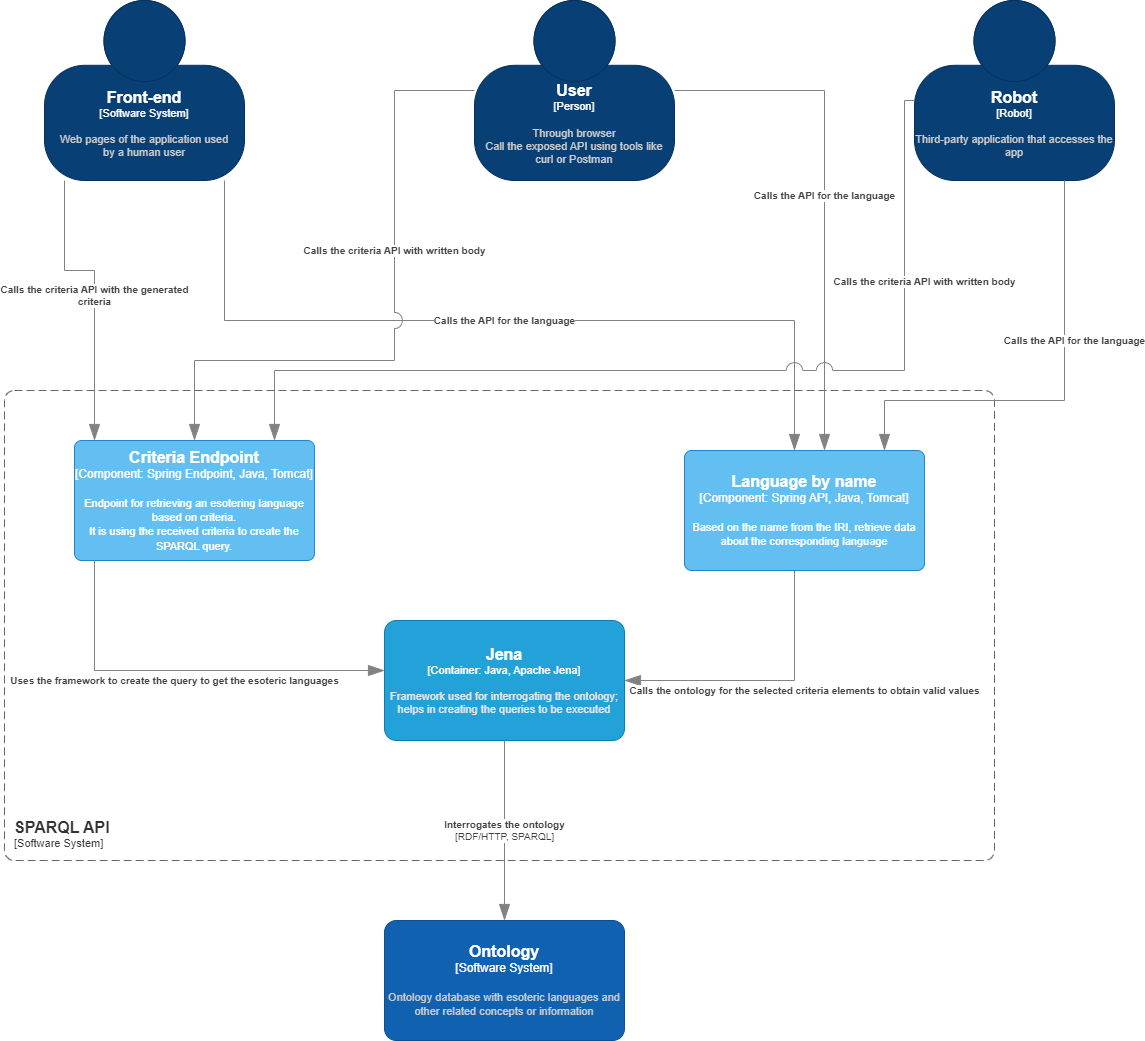

The diagram above was exported from draw.io. Its source (the exported page's mxGraphModel, read from the mxfile embedded in the PNG):
<mxGraphModel dx="409" dy="1762" grid="1" gridSize="10" guides="1" tooltips="1" connect="1" arrows="1" fold="1" page="1" pageScale="1" pageWidth="850" pageHeight="1100" math="0" shadow="0">
  <root>
    <mxCell id="0" />
    <mxCell id="1" parent="0" />
    <object placeholders="1" c4Name="SPARQL API" c4Type="ContainerScopeBoundary" c4Application="Software System" label="&lt;font style=&quot;font-size: 16px&quot;&gt;&lt;b&gt;&lt;div style=&quot;text-align: left&quot;&gt;%c4Name%&lt;/div&gt;&lt;/b&gt;&lt;/font&gt;&lt;div style=&quot;text-align: left&quot;&gt;[%c4Application%]&lt;/div&gt;" id="lDNVN34O5vdIldXxgbTi-23">
      <mxCell style="rounded=1;fontSize=11;whiteSpace=wrap;html=1;dashed=1;arcSize=20;fillColor=none;strokeColor=#666666;fontColor=#333333;labelBackgroundColor=none;align=left;verticalAlign=bottom;labelBorderColor=none;spacingTop=0;spacing=10;dashPattern=8 4;metaEdit=1;rotatable=0;perimeter=rectanglePerimeter;noLabel=0;labelPadding=0;allowArrows=0;connectable=0;expand=0;recursiveResize=0;editable=1;pointerEvents=0;absoluteArcSize=1;points=[[0.25,0,0],[0.5,0,0],[0.75,0,0],[1,0.25,0],[1,0.5,0],[1,0.75,0],[0.75,1,0],[0.5,1,0],[0.25,1,0],[0,0.75,0],[0,0.5,0],[0,0.25,0]];" parent="1" vertex="1">
        <mxGeometry x="920" y="220" width="990" height="470" as="geometry" />
      </mxCell>
    </object>
    <object placeholders="1" c4Name="Ontology" c4Type="Software System" c4Description="Ontology database with esoteric languages and other related concepts or information" label="&lt;font style=&quot;font-size: 16px&quot;&gt;&lt;b&gt;%c4Name%&lt;/b&gt;&lt;/font&gt;&lt;div&gt;[%c4Type%]&lt;/div&gt;&lt;br&gt;&lt;div&gt;&lt;font style=&quot;font-size: 11px&quot;&gt;&lt;font color=&quot;#cccccc&quot;&gt;%c4Description%&lt;/font&gt;&lt;/div&gt;" id="lDNVN34O5vdIldXxgbTi-25">
      <mxCell style="rounded=1;whiteSpace=wrap;html=1;labelBackgroundColor=none;fillColor=#1061B0;fontColor=#ffffff;align=center;arcSize=10;strokeColor=#0D5091;metaEdit=1;resizable=0;points=[[0.25,0,0],[0.5,0,0],[0.75,0,0],[1,0.25,0],[1,0.5,0],[1,0.75,0],[0.75,1,0],[0.5,1,0],[0.25,1,0],[0,0.75,0],[0,0.5,0],[0,0.25,0]];" parent="1" vertex="1">
        <mxGeometry x="1300" y="750" width="240" height="120" as="geometry" />
      </mxCell>
    </object>
    <object placeholders="1" c4Name="Jena" c4Type="Container" c4Technology="Java, Apache Jena" c4Description="Framework used for interrogating the ontology; helps in creating the queries to be executed" label="&lt;font style=&quot;font-size: 16px&quot;&gt;&lt;b&gt;%c4Name%&lt;/b&gt;&lt;/font&gt;&lt;div&gt;[%c4Type%: %c4Technology%]&lt;/div&gt;&lt;br&gt;&lt;div&gt;&lt;font style=&quot;font-size: 11px&quot;&gt;&lt;font color=&quot;#E6E6E6&quot;&gt;%c4Description%&lt;/font&gt;&lt;/div&gt;" id="lDNVN34O5vdIldXxgbTi-26">
      <mxCell style="rounded=1;whiteSpace=wrap;html=1;fontSize=11;labelBackgroundColor=none;fillColor=#23A2D9;fontColor=#ffffff;align=center;arcSize=10;strokeColor=#0E7DAD;metaEdit=1;resizable=0;points=[[0.25,0,0],[0.5,0,0],[0.75,0,0],[1,0.25,0],[1,0.5,0],[1,0.75,0],[0.75,1,0],[0.5,1,0],[0.25,1,0],[0,0.75,0],[0,0.5,0],[0,0.25,0]];" parent="1" vertex="1">
        <mxGeometry x="1300" y="450" width="240" height="120" as="geometry" />
      </mxCell>
    </object>
    <object placeholders="1" c4Type="Relationship" c4Technology="RDF/HTTP, SPARQL" c4Description="Interrogates the ontology" label="&lt;div style=&quot;text-align: left&quot;&gt;&lt;div style=&quot;text-align: center&quot;&gt;&lt;b&gt;%c4Description%&lt;/b&gt;&lt;/div&gt;&lt;div style=&quot;text-align: center&quot;&gt;[%c4Technology%]&lt;/div&gt;&lt;/div&gt;" id="lDNVN34O5vdIldXxgbTi-28">
      <mxCell style="endArrow=blockThin;html=1;fontSize=10;fontColor=#404040;strokeWidth=1;endFill=1;strokeColor=#828282;elbow=vertical;metaEdit=1;endSize=14;startSize=14;jumpStyle=arc;jumpSize=16;rounded=0;edgeStyle=orthogonalEdgeStyle;" parent="1" source="lDNVN34O5vdIldXxgbTi-26" target="lDNVN34O5vdIldXxgbTi-25" edge="1">
        <mxGeometry width="240" relative="1" as="geometry">
          <mxPoint x="1079" y="800" as="sourcePoint" />
          <mxPoint x="1079" y="1000" as="targetPoint" />
        </mxGeometry>
      </mxCell>
    </object>
    <object placeholders="1" c4Name="Criteria Endpoint" c4Type="Component" c4Technology="Spring Endpoint, Java, Tomcat" c4Description="Endpoint for retrieving an esotering language based on criteria.&#10;It is using the received criteria to create the SPARQL query." label="&lt;font style=&quot;font-size: 16px&quot;&gt;&lt;b&gt;%c4Name%&lt;/b&gt;&lt;/font&gt;&lt;div&gt;[%c4Type%: %c4Technology%]&lt;/div&gt;&lt;br&gt;&lt;div&gt;&lt;font style=&quot;font-size: 11px&quot;&gt;%c4Description%&lt;/font&gt;&lt;/div&gt;" id="lDNVN34O5vdIldXxgbTi-29">
      <mxCell style="rounded=1;whiteSpace=wrap;html=1;labelBackgroundColor=none;fillColor=#63BEF2;fontColor=#ffffff;align=center;arcSize=6;strokeColor=#2086C9;metaEdit=1;resizable=0;points=[[0.25,0,0],[0.5,0,0],[0.75,0,0],[1,0.25,0],[1,0.5,0],[1,0.75,0],[0.75,1,0],[0.5,1,0],[0.25,1,0],[0,0.75,0],[0,0.5,0],[0,0.25,0]];" parent="1" vertex="1">
        <mxGeometry x="990" y="270" width="240" height="120" as="geometry" />
      </mxCell>
    </object>
    <object placeholders="1" c4Name="Language by name" c4Type="Component" c4Technology="Spring API, Java, Tomcat" c4Description="Based on the name from the IRI, retrieve data about the corresponding language" label="&lt;font style=&quot;font-size: 16px&quot;&gt;&lt;b&gt;%c4Name%&lt;/b&gt;&lt;/font&gt;&lt;div&gt;[%c4Type%: %c4Technology%]&lt;/div&gt;&lt;br&gt;&lt;div&gt;&lt;font style=&quot;font-size: 11px&quot;&gt;%c4Description%&lt;/font&gt;&lt;/div&gt;" id="lDNVN34O5vdIldXxgbTi-30">
      <mxCell style="rounded=1;whiteSpace=wrap;html=1;labelBackgroundColor=none;fillColor=#63BEF2;fontColor=#ffffff;align=center;arcSize=6;strokeColor=#2086C9;metaEdit=1;resizable=0;points=[[0.25,0,0],[0.5,0,0],[0.75,0,0],[1,0.25,0],[1,0.5,0],[1,0.75,0],[0.75,1,0],[0.5,1,0],[0.25,1,0],[0,0.75,0],[0,0.5,0],[0,0.25,0]];" parent="1" vertex="1">
        <mxGeometry x="1600" y="280" width="240" height="120" as="geometry" />
      </mxCell>
    </object>
    <object placeholders="1" c4Type="Relationship" c4Description="Calls the ontology for the selected criteria elements to obtain valid values" label="&lt;div style=&quot;text-align: left&quot;&gt;&lt;div style=&quot;text-align: center&quot;&gt;&lt;b&gt;%c4Description%&lt;/b&gt;&lt;/div&gt;" id="lDNVN34O5vdIldXxgbTi-33">
      <mxCell style="endArrow=blockThin;html=1;fontSize=10;fontColor=#404040;strokeWidth=1;endFill=1;strokeColor=#828282;elbow=vertical;metaEdit=1;endSize=14;startSize=14;jumpStyle=arc;jumpSize=16;rounded=0;edgeStyle=orthogonalEdgeStyle;" parent="1" source="lDNVN34O5vdIldXxgbTi-30" target="lDNVN34O5vdIldXxgbTi-26" edge="1">
        <mxGeometry x="-0.2143" y="14" width="240" relative="1" as="geometry">
          <mxPoint x="1850" y="550" as="sourcePoint" />
          <mxPoint x="1480" y="550" as="targetPoint" />
          <Array as="points">
            <mxPoint x="1710" y="510" />
          </Array>
          <mxPoint x="10" y="-4" as="offset" />
        </mxGeometry>
      </mxCell>
    </object>
    <object placeholders="1" c4Type="Relationship" c4Description="Uses the framework to create the query to get the esoteric languages" label="&lt;div style=&quot;text-align: left&quot;&gt;&lt;div style=&quot;text-align: center&quot;&gt;&lt;b&gt;%c4Description%&lt;/b&gt;&lt;/div&gt;" id="lDNVN34O5vdIldXxgbTi-35">
      <mxCell style="endArrow=blockThin;html=1;fontSize=10;fontColor=#404040;strokeWidth=1;endFill=1;strokeColor=#828282;elbow=vertical;metaEdit=1;endSize=14;startSize=14;jumpStyle=arc;jumpSize=16;rounded=0;edgeStyle=orthogonalEdgeStyle;" parent="1" source="lDNVN34O5vdIldXxgbTi-29" target="lDNVN34O5vdIldXxgbTi-26" edge="1">
        <mxGeometry x="-0.05" y="-10" width="240" relative="1" as="geometry">
          <mxPoint x="1610" y="350" as="sourcePoint" />
          <mxPoint x="1240" y="350" as="targetPoint" />
          <Array as="points">
            <mxPoint x="1010" y="500" />
          </Array>
          <mxPoint as="offset" />
        </mxGeometry>
      </mxCell>
    </object>
    <object placeholders="1" c4Name="Robot" c4Type="Robot" c4Description="Third-party application that accesses the app" label="&lt;font style=&quot;font-size: 16px&quot;&gt;&lt;b&gt;%c4Name%&lt;/b&gt;&lt;/font&gt;&lt;div&gt;[%c4Type%]&lt;/div&gt;&lt;br&gt;&lt;div&gt;&lt;font style=&quot;font-size: 11px&quot;&gt;&lt;font color=&quot;#cccccc&quot;&gt;%c4Description%&lt;/font&gt;&lt;/div&gt;" id="lDNVN34O5vdIldXxgbTi-37">
      <mxCell style="html=1;fontSize=11;dashed=0;whiteSpace=wrap;fillColor=#083F75;strokeColor=#06315C;fontColor=#ffffff;shape=mxgraph.c4.person2;align=center;metaEdit=1;points=[[0.5,0,0],[1,0.5,0],[1,0.75,0],[0.75,1,0],[0.5,1,0],[0.25,1,0],[0,0.75,0],[0,0.5,0]];resizable=0;" parent="1" vertex="1">
        <mxGeometry x="1830" y="-170" width="200" height="180" as="geometry" />
      </mxCell>
    </object>
    <object placeholders="1" c4Name="Front-end" c4Type="Software System" c4Description="Web pages of the application used &#10;by a human user" label="&lt;font style=&quot;font-size: 16px&quot;&gt;&lt;b&gt;%c4Name%&lt;/b&gt;&lt;/font&gt;&lt;div&gt;[%c4Type%]&lt;/div&gt;&lt;br&gt;&lt;div&gt;&lt;font style=&quot;font-size: 11px&quot;&gt;&lt;font color=&quot;#cccccc&quot;&gt;%c4Description%&lt;/font&gt;&lt;/div&gt;" id="lDNVN34O5vdIldXxgbTi-38">
      <mxCell style="html=1;fontSize=11;dashed=0;whiteSpace=wrap;fillColor=#083F75;strokeColor=#06315C;fontColor=#ffffff;shape=mxgraph.c4.person2;align=center;metaEdit=1;points=[[0.5,0,0],[1,0.5,0],[1,0.75,0],[0.75,1,0],[0.5,1,0],[0.25,1,0],[0,0.75,0],[0,0.5,0]];resizable=0;" parent="1" vertex="1">
        <mxGeometry x="960" y="-170" width="200" height="180" as="geometry" />
      </mxCell>
    </object>
    <object placeholders="1" c4Name="User" c4Type="Person" c4Description="Through browser&#10;Call the exposed API using tools like curl or Postman" label="&lt;font style=&quot;font-size: 16px&quot;&gt;&lt;b&gt;%c4Name%&lt;/b&gt;&lt;/font&gt;&lt;div&gt;[%c4Type%]&lt;/div&gt;&lt;br&gt;&lt;div&gt;&lt;font style=&quot;font-size: 11px&quot;&gt;&lt;font color=&quot;#cccccc&quot;&gt;%c4Description%&lt;/font&gt;&lt;/div&gt;" id="lDNVN34O5vdIldXxgbTi-40">
      <mxCell style="html=1;fontSize=11;dashed=0;whiteSpace=wrap;fillColor=#083F75;strokeColor=#06315C;fontColor=#ffffff;shape=mxgraph.c4.person2;align=center;metaEdit=1;points=[[0.5,0,0],[1,0.5,0],[1,0.75,0],[0.75,1,0],[0.5,1,0],[0.25,1,0],[0,0.75,0],[0,0.5,0]];resizable=0;" parent="1" vertex="1">
        <mxGeometry x="1390" y="-170" width="200" height="180" as="geometry" />
      </mxCell>
    </object>
    <object placeholders="1" c4Type="Relationship" c4Description="Calls the API for the language" label="&lt;div style=&quot;text-align: left&quot;&gt;&lt;div style=&quot;text-align: center&quot;&gt;&lt;b&gt;%c4Description%&lt;/b&gt;&lt;/div&gt;" id="lDNVN34O5vdIldXxgbTi-41">
      <mxCell style="endArrow=blockThin;html=1;fontSize=10;fontColor=#404040;strokeWidth=1;endFill=1;strokeColor=#828282;elbow=vertical;metaEdit=1;endSize=14;startSize=14;jumpStyle=arc;jumpSize=16;rounded=0;edgeStyle=orthogonalEdgeStyle;" parent="1" source="lDNVN34O5vdIldXxgbTi-38" target="lDNVN34O5vdIldXxgbTi-30" edge="1">
        <mxGeometry width="240" relative="1" as="geometry">
          <mxPoint x="1600" y="340" as="sourcePoint" />
          <mxPoint x="1230" y="340" as="targetPoint" />
          <Array as="points">
            <mxPoint x="1140" y="150" />
            <mxPoint x="1710" y="150" />
          </Array>
        </mxGeometry>
      </mxCell>
    </object>
    <object placeholders="1" c4Type="Relationship" c4Description="Calls the criteria API with the generated&#10;criteria" label="&lt;div style=&quot;text-align: left&quot;&gt;&lt;div style=&quot;text-align: center&quot;&gt;&lt;b&gt;%c4Description%&lt;/b&gt;&lt;/div&gt;" id="lDNVN34O5vdIldXxgbTi-42">
      <mxCell style="endArrow=blockThin;html=1;fontSize=10;fontColor=#404040;strokeWidth=1;endFill=1;strokeColor=#828282;elbow=vertical;metaEdit=1;endSize=14;startSize=14;jumpStyle=arc;jumpSize=16;rounded=0;edgeStyle=orthogonalEdgeStyle;" parent="1" source="lDNVN34O5vdIldXxgbTi-38" target="lDNVN34O5vdIldXxgbTi-29" edge="1">
        <mxGeometry width="240" relative="1" as="geometry">
          <mxPoint x="1070" y="20" as="sourcePoint" />
          <mxPoint x="1110" y="280" as="targetPoint" />
          <Array as="points">
            <mxPoint x="980" y="100" />
            <mxPoint x="1010" y="100" />
          </Array>
        </mxGeometry>
      </mxCell>
    </object>
    <object placeholders="1" c4Type="Relationship" c4Description="Calls the API for the language" label="&lt;div style=&quot;text-align: left&quot;&gt;&lt;div style=&quot;text-align: center&quot;&gt;&lt;b&gt;%c4Description%&lt;/b&gt;&lt;/div&gt;" id="lDNVN34O5vdIldXxgbTi-44">
      <mxCell style="endArrow=blockThin;html=1;fontSize=10;fontColor=#404040;strokeWidth=1;endFill=1;strokeColor=#828282;elbow=vertical;metaEdit=1;endSize=14;startSize=14;jumpStyle=arc;jumpSize=16;rounded=0;edgeStyle=orthogonalEdgeStyle;" parent="1" source="lDNVN34O5vdIldXxgbTi-40" target="lDNVN34O5vdIldXxgbTi-30" edge="1">
        <mxGeometry width="240" relative="1" as="geometry">
          <mxPoint x="1070" y="20" as="sourcePoint" />
          <mxPoint x="1720" y="280" as="targetPoint" />
          <Array as="points">
            <mxPoint x="1740" y="-80" />
          </Array>
        </mxGeometry>
      </mxCell>
    </object>
    <object placeholders="1" c4Type="Relationship" c4Description="Calls the criteria API with written body" label="&lt;div style=&quot;text-align: left&quot;&gt;&lt;div style=&quot;text-align: center&quot;&gt;&lt;b&gt;%c4Description%&lt;/b&gt;&lt;/div&gt;" id="lDNVN34O5vdIldXxgbTi-45">
      <mxCell style="endArrow=blockThin;html=1;fontSize=10;fontColor=#404040;strokeWidth=1;endFill=1;strokeColor=#828282;elbow=vertical;metaEdit=1;endSize=14;startSize=14;jumpStyle=arc;jumpSize=16;rounded=0;edgeStyle=orthogonalEdgeStyle;" parent="1" source="lDNVN34O5vdIldXxgbTi-40" target="lDNVN34O5vdIldXxgbTi-29" edge="1">
        <mxGeometry x="-0.2382" width="240" relative="1" as="geometry">
          <mxPoint x="990" y="20" as="sourcePoint" />
          <mxPoint x="1020" y="280" as="targetPoint" />
          <Array as="points">
            <mxPoint x="1310" y="-80" />
            <mxPoint x="1310" y="190" />
            <mxPoint x="1110" y="190" />
          </Array>
          <mxPoint as="offset" />
        </mxGeometry>
      </mxCell>
    </object>
    <object placeholders="1" c4Type="Relationship" c4Description="Calls the criteria API with written body" label="&lt;div style=&quot;text-align: left&quot;&gt;&lt;div style=&quot;text-align: center&quot;&gt;&lt;b&gt;%c4Description%&lt;/b&gt;&lt;/div&gt;" id="lDNVN34O5vdIldXxgbTi-46">
      <mxCell style="endArrow=blockThin;html=1;fontSize=10;fontColor=#404040;strokeWidth=1;endFill=1;strokeColor=#828282;elbow=vertical;metaEdit=1;endSize=14;startSize=14;jumpStyle=arc;jumpSize=16;rounded=0;edgeStyle=orthogonalEdgeStyle;" parent="1" source="lDNVN34O5vdIldXxgbTi-37" target="lDNVN34O5vdIldXxgbTi-29" edge="1">
        <mxGeometry x="-0.6123" y="20" width="240" relative="1" as="geometry">
          <mxPoint x="1400" y="-70" as="sourcePoint" />
          <mxPoint x="1120" y="280" as="targetPoint" />
          <Array as="points">
            <mxPoint x="1820" y="-70" />
            <mxPoint x="1820" y="200" />
            <mxPoint x="1190" y="200" />
          </Array>
          <mxPoint y="1" as="offset" />
        </mxGeometry>
      </mxCell>
    </object>
    <object placeholders="1" c4Type="Relationship" c4Description="Calls the API for the language" label="&lt;div style=&quot;text-align: left&quot;&gt;&lt;div style=&quot;text-align: center&quot;&gt;&lt;b&gt;%c4Description%&lt;/b&gt;&lt;/div&gt;" id="lDNVN34O5vdIldXxgbTi-47">
      <mxCell style="endArrow=blockThin;html=1;fontSize=10;fontColor=#404040;strokeWidth=1;endFill=1;strokeColor=#828282;elbow=vertical;metaEdit=1;endSize=14;startSize=14;jumpStyle=arc;jumpSize=16;rounded=0;edgeStyle=orthogonalEdgeStyle;" parent="1" source="lDNVN34O5vdIldXxgbTi-37" target="lDNVN34O5vdIldXxgbTi-30" edge="1">
        <mxGeometry x="-0.2889" y="10" width="240" relative="1" as="geometry">
          <mxPoint x="1600" y="-70" as="sourcePoint" />
          <mxPoint x="1750" y="280" as="targetPoint" />
          <Array as="points">
            <mxPoint x="1980" y="230" />
            <mxPoint x="1800" y="230" />
          </Array>
          <mxPoint as="offset" />
        </mxGeometry>
      </mxCell>
    </object>
  </root>
</mxGraphModel>